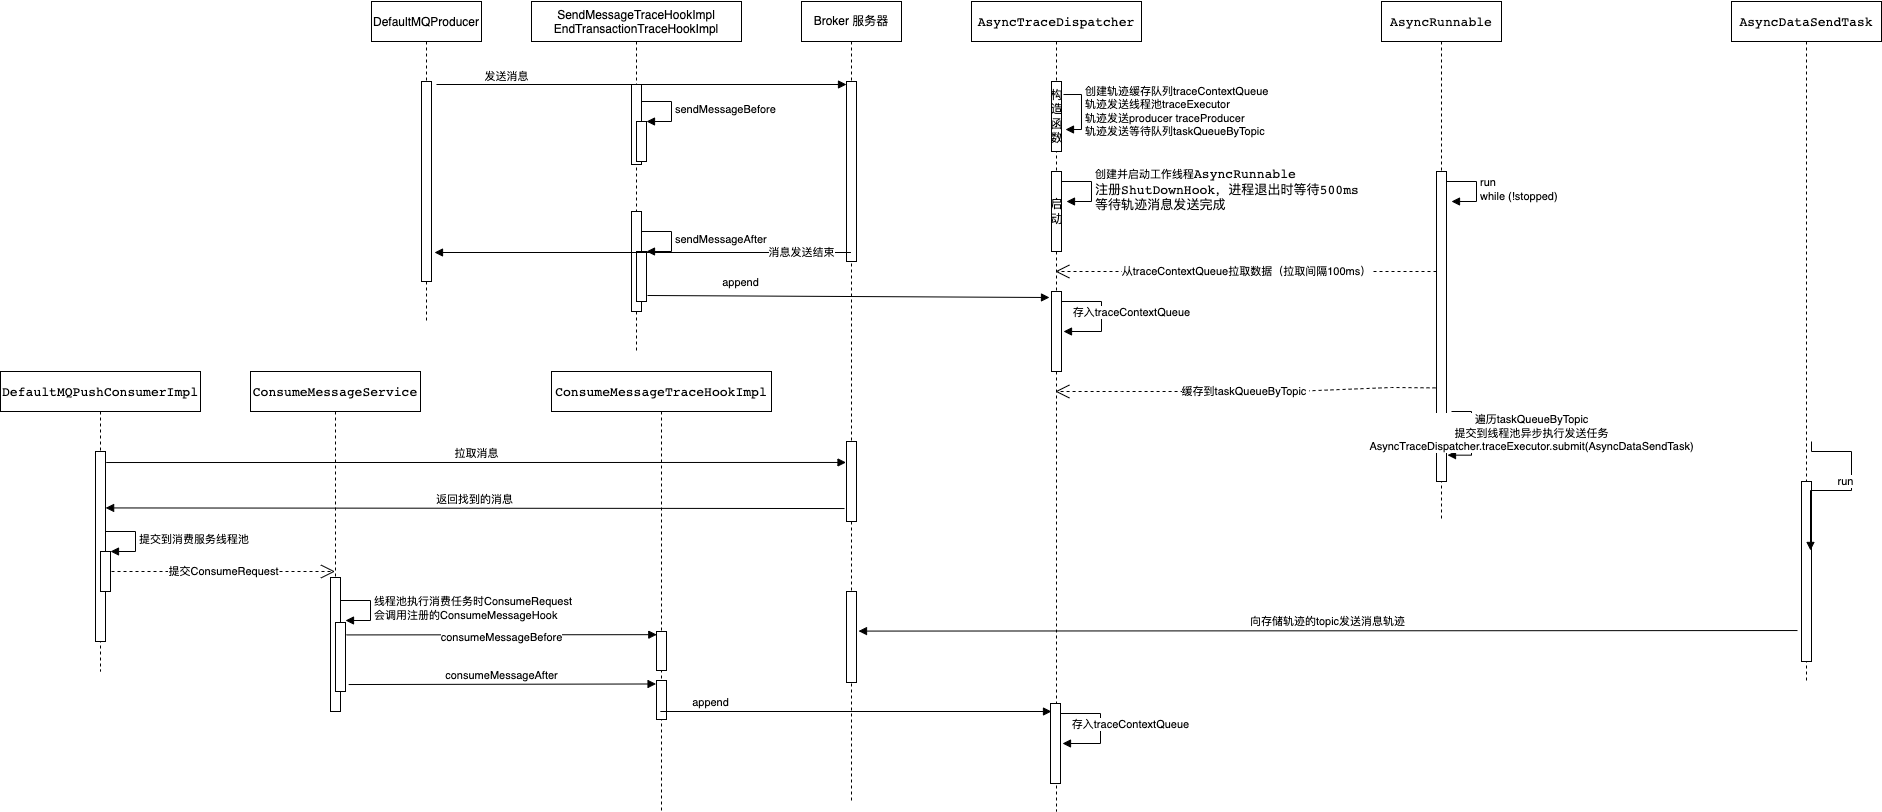

The diagram above was exported from draw.io. Its source (the exported page's mxGraphModel, read from the mxfile embedded in the PNG):
<mxGraphModel dx="3013" dy="1163" grid="1" gridSize="10" guides="1" tooltips="1" connect="1" arrows="1" fold="1" page="1" pageScale="1" pageWidth="850" pageHeight="1100" math="0" shadow="0">
  <root>
    <mxCell id="0" />
    <mxCell id="1" parent="0" />
    <mxCell id="YKWzOPBAbGGIlihZNfzH-1" value="DefaultMQProducer" style="shape=umlLifeline;perimeter=lifelinePerimeter;container=1;collapsible=0;recursiveResize=0;rounded=0;shadow=0;strokeWidth=1;" vertex="1" parent="1">
      <mxGeometry x="120" y="80" width="110" height="320" as="geometry" />
    </mxCell>
    <mxCell id="YKWzOPBAbGGIlihZNfzH-2" value="" style="html=1;points=[];perimeter=orthogonalPerimeter;" vertex="1" parent="YKWzOPBAbGGIlihZNfzH-1">
      <mxGeometry x="50" y="80" width="10" height="200" as="geometry" />
    </mxCell>
    <mxCell id="YKWzOPBAbGGIlihZNfzH-3" value="SendMessageTraceHookImpl&#10;EndTransactionTraceHookImpl" style="shape=umlLifeline;perimeter=lifelinePerimeter;container=1;collapsible=0;recursiveResize=0;rounded=0;shadow=0;strokeWidth=1;size=40;" vertex="1" parent="1">
      <mxGeometry x="280" y="80" width="210" height="350" as="geometry" />
    </mxCell>
    <mxCell id="YKWzOPBAbGGIlihZNfzH-4" value="" style="html=1;points=[];perimeter=orthogonalPerimeter;" vertex="1" parent="YKWzOPBAbGGIlihZNfzH-3">
      <mxGeometry x="100" y="83" width="10" height="80" as="geometry" />
    </mxCell>
    <mxCell id="YKWzOPBAbGGIlihZNfzH-5" value="" style="html=1;points=[];perimeter=orthogonalPerimeter;" vertex="1" parent="YKWzOPBAbGGIlihZNfzH-3">
      <mxGeometry x="105" y="120" width="10" height="40" as="geometry" />
    </mxCell>
    <mxCell id="YKWzOPBAbGGIlihZNfzH-6" value="sendMessageBefore" style="edgeStyle=orthogonalEdgeStyle;html=1;align=left;spacingLeft=2;endArrow=block;rounded=0;entryX=1;entryY=0;" edge="1" parent="YKWzOPBAbGGIlihZNfzH-3" target="YKWzOPBAbGGIlihZNfzH-5">
      <mxGeometry relative="1" as="geometry">
        <mxPoint x="110" y="100" as="sourcePoint" />
        <Array as="points">
          <mxPoint x="140" y="100" />
        </Array>
      </mxGeometry>
    </mxCell>
    <mxCell id="YKWzOPBAbGGIlihZNfzH-7" value="" style="html=1;points=[];perimeter=orthogonalPerimeter;" vertex="1" parent="YKWzOPBAbGGIlihZNfzH-3">
      <mxGeometry x="100" y="210" width="10" height="100" as="geometry" />
    </mxCell>
    <mxCell id="YKWzOPBAbGGIlihZNfzH-8" value="" style="html=1;points=[];perimeter=orthogonalPerimeter;" vertex="1" parent="YKWzOPBAbGGIlihZNfzH-3">
      <mxGeometry x="105" y="250" width="10" height="50" as="geometry" />
    </mxCell>
    <mxCell id="YKWzOPBAbGGIlihZNfzH-9" value="sendMessageAfter" style="edgeStyle=orthogonalEdgeStyle;html=1;align=left;spacingLeft=2;endArrow=block;rounded=0;entryX=1;entryY=0;" edge="1" parent="YKWzOPBAbGGIlihZNfzH-3" target="YKWzOPBAbGGIlihZNfzH-8">
      <mxGeometry relative="1" as="geometry">
        <mxPoint x="110" y="230" as="sourcePoint" />
        <Array as="points">
          <mxPoint x="140" y="230" />
        </Array>
      </mxGeometry>
    </mxCell>
    <mxCell id="YKWzOPBAbGGIlihZNfzH-10" value="Broker 服务器" style="shape=umlLifeline;perimeter=lifelinePerimeter;whiteSpace=wrap;html=1;container=1;collapsible=0;recursiveResize=0;outlineConnect=0;" vertex="1" parent="1">
      <mxGeometry x="550" y="80" width="100" height="800" as="geometry" />
    </mxCell>
    <mxCell id="YKWzOPBAbGGIlihZNfzH-11" value="" style="html=1;points=[];perimeter=orthogonalPerimeter;" vertex="1" parent="YKWzOPBAbGGIlihZNfzH-10">
      <mxGeometry x="45" y="80" width="10" height="180" as="geometry" />
    </mxCell>
    <mxCell id="YKWzOPBAbGGIlihZNfzH-12" value="发送消息" style="html=1;verticalAlign=bottom;endArrow=block;rounded=0;" edge="1" parent="YKWzOPBAbGGIlihZNfzH-10">
      <mxGeometry x="-0.6594" y="-1" width="80" relative="1" as="geometry">
        <mxPoint x="-365" y="83" as="sourcePoint" />
        <mxPoint x="45" y="83" as="targetPoint" />
        <mxPoint as="offset" />
      </mxGeometry>
    </mxCell>
    <mxCell id="YKWzOPBAbGGIlihZNfzH-45" value="" style="html=1;points=[];perimeter=orthogonalPerimeter;" vertex="1" parent="YKWzOPBAbGGIlihZNfzH-10">
      <mxGeometry x="45" y="590" width="10" height="91" as="geometry" />
    </mxCell>
    <mxCell id="YKWzOPBAbGGIlihZNfzH-50" value="" style="html=1;points=[];perimeter=orthogonalPerimeter;" vertex="1" parent="YKWzOPBAbGGIlihZNfzH-10">
      <mxGeometry x="45" y="440" width="10" height="80" as="geometry" />
    </mxCell>
    <mxCell id="YKWzOPBAbGGIlihZNfzH-13" value="消息发送结束" style="html=1;verticalAlign=bottom;endArrow=block;rounded=0;entryX=1.3;entryY=0.855;entryDx=0;entryDy=0;entryPerimeter=0;" edge="1" parent="1" source="YKWzOPBAbGGIlihZNfzH-10" target="YKWzOPBAbGGIlihZNfzH-2">
      <mxGeometry x="-0.7623" y="9" width="80" relative="1" as="geometry">
        <mxPoint x="260" y="480" as="sourcePoint" />
        <mxPoint x="340" y="480" as="targetPoint" />
        <mxPoint x="1" as="offset" />
      </mxGeometry>
    </mxCell>
    <mxCell id="YKWzOPBAbGGIlihZNfzH-14" value="&lt;pre style=&quot;background-color:#ffffff;color:#080808;font-family:'JetBrains Mono',monospace;font-size:9.8pt;&quot;&gt;&lt;span style=&quot;color:#000000;&quot;&gt;AsyncTraceDispatcher&lt;/span&gt;&lt;/pre&gt;" style="shape=umlLifeline;perimeter=lifelinePerimeter;whiteSpace=wrap;html=1;container=1;collapsible=0;recursiveResize=0;outlineConnect=0;" vertex="1" parent="1">
      <mxGeometry x="720" y="80" width="170" height="810" as="geometry" />
    </mxCell>
    <mxCell id="YKWzOPBAbGGIlihZNfzH-15" value="" style="html=1;points=[];perimeter=orthogonalPerimeter;" vertex="1" parent="YKWzOPBAbGGIlihZNfzH-14">
      <mxGeometry x="80" y="290" width="10" height="80" as="geometry" />
    </mxCell>
    <mxCell id="YKWzOPBAbGGIlihZNfzH-16" value="存入traceContextQueue" style="html=1;verticalAlign=bottom;endArrow=block;rounded=0;edgeStyle=orthogonalEdgeStyle;entryX=1.2;entryY=0.5;entryDx=0;entryDy=0;entryPerimeter=0;" edge="1" parent="YKWzOPBAbGGIlihZNfzH-14" target="YKWzOPBAbGGIlihZNfzH-15">
      <mxGeometry x="0.1111" y="30" width="80" relative="1" as="geometry">
        <mxPoint x="90" y="300" as="sourcePoint" />
        <mxPoint x="170" y="300" as="targetPoint" />
        <Array as="points">
          <mxPoint x="130" y="300" />
          <mxPoint x="130" y="330" />
        </Array>
        <mxPoint as="offset" />
      </mxGeometry>
    </mxCell>
    <mxCell id="YKWzOPBAbGGIlihZNfzH-18" value="构&lt;br&gt;造&lt;br&gt;函&lt;br&gt;数" style="html=1;points=[];perimeter=orthogonalPerimeter;" vertex="1" parent="YKWzOPBAbGGIlihZNfzH-14">
      <mxGeometry x="80" y="80" width="10" height="70" as="geometry" />
    </mxCell>
    <mxCell id="YKWzOPBAbGGIlihZNfzH-19" value="创建轨迹缓存队列&lt;span style=&quot;text-align: center;&quot;&gt;traceContextQueue&lt;br&gt;&lt;/span&gt;轨迹发送线程池traceExecutor&lt;br&gt;轨迹发送producer&amp;nbsp;traceProducer&lt;br&gt;轨迹发送等待队列taskQueueByTopic&amp;nbsp;" style="edgeStyle=orthogonalEdgeStyle;html=1;align=left;spacingLeft=2;endArrow=block;rounded=0;entryX=1.4;entryY=0.686;entryDx=0;entryDy=0;entryPerimeter=0;exitX=1.2;exitY=0.186;exitDx=0;exitDy=0;exitPerimeter=0;" edge="1" target="YKWzOPBAbGGIlihZNfzH-18" parent="YKWzOPBAbGGIlihZNfzH-14" source="YKWzOPBAbGGIlihZNfzH-18">
      <mxGeometry relative="1" as="geometry">
        <mxPoint x="80" y="60" as="sourcePoint" />
        <Array as="points">
          <mxPoint x="110" y="93" />
          <mxPoint x="110" y="128" />
        </Array>
      </mxGeometry>
    </mxCell>
    <mxCell id="YKWzOPBAbGGIlihZNfzH-20" value="启&lt;br&gt;动" style="html=1;points=[];perimeter=orthogonalPerimeter;" vertex="1" parent="YKWzOPBAbGGIlihZNfzH-14">
      <mxGeometry x="80" y="170" width="10" height="80" as="geometry" />
    </mxCell>
    <mxCell id="YKWzOPBAbGGIlihZNfzH-23" value="创建并启动工作线程&lt;span style=&quot;color: rgb(8, 8, 8); font-family: &amp;quot;JetBrains Mono&amp;quot;, monospace; font-size: 9.8pt;&quot;&gt;AsyncRunnable&lt;br&gt;注册ShutDownHook，进程退出时等待500ms&lt;br&gt;等待轨迹消息发送完成&lt;br&gt;&lt;/span&gt;" style="edgeStyle=orthogonalEdgeStyle;html=1;align=left;spacingLeft=2;endArrow=block;rounded=0;entryX=1;entryY=0;" edge="1" parent="YKWzOPBAbGGIlihZNfzH-14">
      <mxGeometry relative="1" as="geometry">
        <mxPoint x="90" y="180" as="sourcePoint" />
        <Array as="points">
          <mxPoint x="120" y="180" />
        </Array>
        <mxPoint x="95" y="200" as="targetPoint" />
      </mxGeometry>
    </mxCell>
    <mxCell id="YKWzOPBAbGGIlihZNfzH-71" value="" style="html=1;points=[];perimeter=orthogonalPerimeter;" vertex="1" parent="YKWzOPBAbGGIlihZNfzH-14">
      <mxGeometry x="79" y="702" width="10" height="80" as="geometry" />
    </mxCell>
    <mxCell id="YKWzOPBAbGGIlihZNfzH-72" value="存入traceContextQueue" style="html=1;verticalAlign=bottom;endArrow=block;rounded=0;edgeStyle=orthogonalEdgeStyle;entryX=1.2;entryY=0.5;entryDx=0;entryDy=0;entryPerimeter=0;" edge="1" parent="YKWzOPBAbGGIlihZNfzH-14" target="YKWzOPBAbGGIlihZNfzH-71">
      <mxGeometry x="0.1111" y="30" width="80" relative="1" as="geometry">
        <mxPoint x="89" y="712" as="sourcePoint" />
        <mxPoint x="-551" y="632" as="targetPoint" />
        <Array as="points">
          <mxPoint x="129" y="712" />
          <mxPoint x="129" y="742" />
        </Array>
        <mxPoint as="offset" />
      </mxGeometry>
    </mxCell>
    <mxCell id="YKWzOPBAbGGIlihZNfzH-17" value="append" style="html=1;verticalAlign=bottom;endArrow=block;rounded=0;exitX=1.1;exitY=0.88;exitDx=0;exitDy=0;exitPerimeter=0;entryX=-0.2;entryY=0.075;entryDx=0;entryDy=0;entryPerimeter=0;" edge="1" parent="1" source="YKWzOPBAbGGIlihZNfzH-8" target="YKWzOPBAbGGIlihZNfzH-15">
      <mxGeometry x="-0.5324" y="4" width="80" relative="1" as="geometry">
        <mxPoint x="440" y="400" as="sourcePoint" />
        <mxPoint x="760" y="380" as="targetPoint" />
        <mxPoint as="offset" />
      </mxGeometry>
    </mxCell>
    <mxCell id="YKWzOPBAbGGIlihZNfzH-24" value="&lt;span style=&quot;color: rgb(8, 8, 8); font-family: &amp;quot;JetBrains Mono&amp;quot;, monospace; font-size: 13.0667px; text-align: left; background-color: rgb(255, 255, 255);&quot;&gt;AsyncRunnable&lt;/span&gt;" style="shape=umlLifeline;perimeter=lifelinePerimeter;whiteSpace=wrap;html=1;container=1;collapsible=0;recursiveResize=0;outlineConnect=0;" vertex="1" parent="1">
      <mxGeometry x="1130" y="80" width="120" height="520" as="geometry" />
    </mxCell>
    <mxCell id="YKWzOPBAbGGIlihZNfzH-25" value="" style="html=1;points=[];perimeter=orthogonalPerimeter;" vertex="1" parent="YKWzOPBAbGGIlihZNfzH-24">
      <mxGeometry x="55" y="170" width="10" height="310" as="geometry" />
    </mxCell>
    <mxCell id="YKWzOPBAbGGIlihZNfzH-27" value="run&lt;br&gt;while (!stopped)" style="edgeStyle=orthogonalEdgeStyle;html=1;align=left;spacingLeft=2;endArrow=block;rounded=0;entryX=1;entryY=0;" edge="1" parent="YKWzOPBAbGGIlihZNfzH-24">
      <mxGeometry relative="1" as="geometry">
        <mxPoint x="65" y="180" as="sourcePoint" />
        <Array as="points">
          <mxPoint x="95" y="180" />
        </Array>
        <mxPoint x="70" y="200" as="targetPoint" />
      </mxGeometry>
    </mxCell>
    <mxCell id="YKWzOPBAbGGIlihZNfzH-38" value="遍历&lt;span style=&quot;text-align: left;&quot;&gt;taskQueueByTopic&lt;br&gt;提交到线程池异步执行发送任务&lt;br&gt;AsyncTraceDispatcher.traceExecutor.submit(AsyncDataSendTask)&lt;br&gt;&lt;/span&gt;" style="html=1;verticalAlign=bottom;endArrow=block;rounded=0;edgeStyle=orthogonalEdgeStyle;entryX=1.1;entryY=0.915;entryDx=0;entryDy=0;entryPerimeter=0;" edge="1" parent="YKWzOPBAbGGIlihZNfzH-24" target="YKWzOPBAbGGIlihZNfzH-25">
      <mxGeometry x="0.4515" y="60" width="80" relative="1" as="geometry">
        <mxPoint x="70" y="410" as="sourcePoint" />
        <mxPoint x="180" y="450" as="targetPoint" />
        <Array as="points">
          <mxPoint x="90" y="410" />
          <mxPoint x="90" y="454" />
        </Array>
        <mxPoint x="60" y="-60" as="offset" />
      </mxGeometry>
    </mxCell>
    <mxCell id="YKWzOPBAbGGIlihZNfzH-29" value="从traceContextQueue拉取数据（拉取间隔100ms）" style="endArrow=open;endSize=12;dashed=1;html=1;rounded=0;" edge="1" parent="1" source="YKWzOPBAbGGIlihZNfzH-25" target="YKWzOPBAbGGIlihZNfzH-14">
      <mxGeometry width="160" relative="1" as="geometry">
        <mxPoint x="1000" y="360" as="sourcePoint" />
        <mxPoint x="1010" y="480" as="targetPoint" />
        <Array as="points">
          <mxPoint x="1120" y="350" />
          <mxPoint x="930" y="350" />
        </Array>
      </mxGeometry>
    </mxCell>
    <mxCell id="YKWzOPBAbGGIlihZNfzH-32" value="缓存到&lt;span style=&quot;text-align: left;&quot;&gt;taskQueueByTopic&amp;nbsp;&lt;/span&gt;" style="endArrow=open;endSize=12;dashed=1;html=1;rounded=0;exitX=-0.1;exitY=0.698;exitDx=0;exitDy=0;exitPerimeter=0;" edge="1" parent="1" source="YKWzOPBAbGGIlihZNfzH-25" target="YKWzOPBAbGGIlihZNfzH-14">
      <mxGeometry width="160" relative="1" as="geometry">
        <mxPoint x="1195" y="360" as="sourcePoint" />
        <mxPoint x="814.5" y="360" as="targetPoint" />
        <Array as="points">
          <mxPoint x="1140" y="466" />
          <mxPoint x="1040" y="470" />
          <mxPoint x="870" y="470" />
        </Array>
      </mxGeometry>
    </mxCell>
    <mxCell id="YKWzOPBAbGGIlihZNfzH-39" value="&lt;pre style=&quot;background-color:#ffffff;color:#080808;font-family:'JetBrains Mono',monospace;font-size:9.8pt;&quot;&gt;&lt;span style=&quot;color:#000000;&quot;&gt;AsyncDataSendTask&lt;/span&gt;&lt;/pre&gt;" style="shape=umlLifeline;perimeter=lifelinePerimeter;whiteSpace=wrap;html=1;container=1;collapsible=0;recursiveResize=0;outlineConnect=0;" vertex="1" parent="1">
      <mxGeometry x="1480" y="80" width="150" height="680" as="geometry" />
    </mxCell>
    <mxCell id="YKWzOPBAbGGIlihZNfzH-40" value="" style="html=1;points=[];perimeter=orthogonalPerimeter;" vertex="1" parent="YKWzOPBAbGGIlihZNfzH-39">
      <mxGeometry x="70" y="480" width="10" height="180" as="geometry" />
    </mxCell>
    <mxCell id="YKWzOPBAbGGIlihZNfzH-43" value="run" style="html=1;verticalAlign=bottom;endArrow=block;rounded=0;edgeStyle=orthogonalEdgeStyle;entryX=0.9;entryY=0.383;entryDx=0;entryDy=0;entryPerimeter=0;" edge="1" parent="YKWzOPBAbGGIlihZNfzH-39" target="YKWzOPBAbGGIlihZNfzH-40">
      <mxGeometry width="80" relative="1" as="geometry">
        <mxPoint x="80" y="440" as="sourcePoint" />
        <mxPoint x="160" y="440" as="targetPoint" />
        <Array as="points">
          <mxPoint x="80" y="450" />
          <mxPoint x="120" y="450" />
          <mxPoint x="120" y="489" />
        </Array>
      </mxGeometry>
    </mxCell>
    <mxCell id="YKWzOPBAbGGIlihZNfzH-46" value="向存储轨迹的topic发送消息轨迹" style="html=1;verticalAlign=bottom;endArrow=block;rounded=0;exitX=-0.4;exitY=0.828;exitDx=0;exitDy=0;exitPerimeter=0;entryX=1.2;entryY=0.435;entryDx=0;entryDy=0;entryPerimeter=0;" edge="1" parent="1" source="YKWzOPBAbGGIlihZNfzH-40" target="YKWzOPBAbGGIlihZNfzH-45">
      <mxGeometry width="80" relative="1" as="geometry">
        <mxPoint x="1060" y="680" as="sourcePoint" />
        <mxPoint x="1140" y="680" as="targetPoint" />
      </mxGeometry>
    </mxCell>
    <mxCell id="YKWzOPBAbGGIlihZNfzH-48" value="&lt;pre style=&quot;background-color:#ffffff;color:#080808;font-family:'JetBrains Mono',monospace;font-size:9.8pt;&quot;&gt;&lt;pre style=&quot;font-family: &amp;quot;JetBrains Mono&amp;quot;, monospace; font-size: 9.8pt;&quot;&gt;&lt;span style=&quot;color:#000000;&quot;&gt;DefaultMQPushConsumerImpl&lt;/span&gt;&lt;/pre&gt;&lt;/pre&gt;" style="shape=umlLifeline;perimeter=lifelinePerimeter;whiteSpace=wrap;html=1;container=1;collapsible=0;recursiveResize=0;outlineConnect=0;" vertex="1" parent="1">
      <mxGeometry x="-251" y="450" width="200" height="300" as="geometry" />
    </mxCell>
    <mxCell id="YKWzOPBAbGGIlihZNfzH-49" value="" style="html=1;points=[];perimeter=orthogonalPerimeter;" vertex="1" parent="YKWzOPBAbGGIlihZNfzH-48">
      <mxGeometry x="95" y="80" width="10" height="190" as="geometry" />
    </mxCell>
    <mxCell id="YKWzOPBAbGGIlihZNfzH-53" value="" style="html=1;points=[];perimeter=orthogonalPerimeter;" vertex="1" parent="YKWzOPBAbGGIlihZNfzH-48">
      <mxGeometry x="100" y="180" width="10" height="40" as="geometry" />
    </mxCell>
    <mxCell id="YKWzOPBAbGGIlihZNfzH-54" value="提交到消费服务线程池" style="edgeStyle=orthogonalEdgeStyle;html=1;align=left;spacingLeft=2;endArrow=block;rounded=0;entryX=1;entryY=0;" edge="1" target="YKWzOPBAbGGIlihZNfzH-53" parent="YKWzOPBAbGGIlihZNfzH-48">
      <mxGeometry relative="1" as="geometry">
        <mxPoint x="105" y="160" as="sourcePoint" />
        <Array as="points">
          <mxPoint x="135" y="160" />
        </Array>
      </mxGeometry>
    </mxCell>
    <mxCell id="YKWzOPBAbGGIlihZNfzH-62" value="提交ConsumeRequest" style="endArrow=open;endSize=12;dashed=1;html=1;rounded=0;" edge="1" parent="YKWzOPBAbGGIlihZNfzH-48" target="YKWzOPBAbGGIlihZNfzH-55">
      <mxGeometry width="160" relative="1" as="geometry">
        <mxPoint x="111" y="200" as="sourcePoint" />
        <mxPoint x="271" y="200" as="targetPoint" />
      </mxGeometry>
    </mxCell>
    <mxCell id="YKWzOPBAbGGIlihZNfzH-52" value="返回找到的消息" style="html=1;verticalAlign=bottom;endArrow=block;rounded=0;exitX=-0.2;exitY=0.838;exitDx=0;exitDy=0;exitPerimeter=0;entryX=1.012;entryY=0.297;entryDx=0;entryDy=0;entryPerimeter=0;" edge="1" parent="1" source="YKWzOPBAbGGIlihZNfzH-50" target="YKWzOPBAbGGIlihZNfzH-49">
      <mxGeometry width="80" relative="1" as="geometry">
        <mxPoint x="320" y="640" as="sourcePoint" />
        <mxPoint x="150" y="587" as="targetPoint" />
      </mxGeometry>
    </mxCell>
    <mxCell id="YKWzOPBAbGGIlihZNfzH-51" value="拉取消息" style="html=1;verticalAlign=bottom;endArrow=block;rounded=0;exitX=1.073;exitY=0.058;exitDx=0;exitDy=0;exitPerimeter=0;entryX=-0.048;entryY=0.262;entryDx=0;entryDy=0;entryPerimeter=0;" edge="1" parent="1" source="YKWzOPBAbGGIlihZNfzH-49" target="YKWzOPBAbGGIlihZNfzH-50">
      <mxGeometry width="80" relative="1" as="geometry">
        <mxPoint x="150" y="540" as="sourcePoint" />
        <mxPoint x="572" y="541" as="targetPoint" />
      </mxGeometry>
    </mxCell>
    <mxCell id="YKWzOPBAbGGIlihZNfzH-55" value="&lt;pre style=&quot;background-color:#ffffff;color:#080808;font-family:'JetBrains Mono',monospace;font-size:9.8pt;&quot;&gt;&lt;span style=&quot;color:#000000;&quot;&gt;ConsumeMessageService&lt;/span&gt;&lt;/pre&gt;" style="shape=umlLifeline;perimeter=lifelinePerimeter;whiteSpace=wrap;html=1;container=1;collapsible=0;recursiveResize=0;outlineConnect=0;" vertex="1" parent="1">
      <mxGeometry x="-1" y="450" width="170" height="340" as="geometry" />
    </mxCell>
    <mxCell id="YKWzOPBAbGGIlihZNfzH-56" value="" style="html=1;points=[];perimeter=orthogonalPerimeter;" vertex="1" parent="YKWzOPBAbGGIlihZNfzH-55">
      <mxGeometry x="80" y="206" width="10" height="134" as="geometry" />
    </mxCell>
    <mxCell id="YKWzOPBAbGGIlihZNfzH-57" value="" style="html=1;points=[];perimeter=orthogonalPerimeter;" vertex="1" parent="YKWzOPBAbGGIlihZNfzH-55">
      <mxGeometry x="85" y="251" width="10" height="69" as="geometry" />
    </mxCell>
    <mxCell id="YKWzOPBAbGGIlihZNfzH-58" value="线程池执行消费任务时&lt;span style=&quot;text-align: center;&quot;&gt;ConsumeRequest&lt;/span&gt;&lt;br&gt;会调用注册的ConsumeMessageHook" style="edgeStyle=orthogonalEdgeStyle;html=1;align=left;spacingLeft=2;endArrow=block;rounded=0;entryX=1;entryY=0;" edge="1" parent="YKWzOPBAbGGIlihZNfzH-55">
      <mxGeometry relative="1" as="geometry">
        <mxPoint x="90" y="229" as="sourcePoint" />
        <Array as="points">
          <mxPoint x="120" y="229" />
        </Array>
        <mxPoint x="95" y="249" as="targetPoint" />
      </mxGeometry>
    </mxCell>
    <mxCell id="YKWzOPBAbGGIlihZNfzH-60" value="&lt;pre style=&quot;background-color:#ffffff;color:#080808;font-family:'JetBrains Mono',monospace;font-size:9.8pt;&quot;&gt;&lt;span style=&quot;color:#000000;&quot;&gt;ConsumeMessageTraceHookImpl&lt;/span&gt;&lt;/pre&gt;" style="shape=umlLifeline;perimeter=lifelinePerimeter;whiteSpace=wrap;html=1;container=1;collapsible=0;recursiveResize=0;outlineConnect=0;" vertex="1" parent="1">
      <mxGeometry x="300" y="450" width="220" height="440" as="geometry" />
    </mxCell>
    <mxCell id="YKWzOPBAbGGIlihZNfzH-61" value="" style="html=1;points=[];perimeter=orthogonalPerimeter;" vertex="1" parent="YKWzOPBAbGGIlihZNfzH-60">
      <mxGeometry x="105" y="260" width="10" height="39" as="geometry" />
    </mxCell>
    <mxCell id="YKWzOPBAbGGIlihZNfzH-65" value="" style="html=1;points=[];perimeter=orthogonalPerimeter;" vertex="1" parent="YKWzOPBAbGGIlihZNfzH-60">
      <mxGeometry x="105" y="309" width="10" height="39" as="geometry" />
    </mxCell>
    <mxCell id="YKWzOPBAbGGIlihZNfzH-63" value="consumeMessageBefore" style="html=1;verticalAlign=bottom;endArrow=block;rounded=0;exitX=1.093;exitY=0.18;exitDx=0;exitDy=0;exitPerimeter=0;entryX=0.03;entryY=0.081;entryDx=0;entryDy=0;entryPerimeter=0;" edge="1" parent="1" source="YKWzOPBAbGGIlihZNfzH-57" target="YKWzOPBAbGGIlihZNfzH-61">
      <mxGeometry x="-0.0009" y="-12" width="80" relative="1" as="geometry">
        <mxPoint x="100" y="710" as="sourcePoint" />
        <mxPoint x="180" y="710" as="targetPoint" />
        <mxPoint as="offset" />
      </mxGeometry>
    </mxCell>
    <mxCell id="YKWzOPBAbGGIlihZNfzH-66" value="consumeMessageAfter" style="html=1;verticalAlign=bottom;endArrow=block;rounded=0;exitX=1.315;exitY=0.899;exitDx=0;exitDy=0;exitPerimeter=0;entryX=-0.044;entryY=0.089;entryDx=0;entryDy=0;entryPerimeter=0;" edge="1" parent="1" source="YKWzOPBAbGGIlihZNfzH-57" target="YKWzOPBAbGGIlihZNfzH-65">
      <mxGeometry width="80" relative="1" as="geometry">
        <mxPoint x="100" y="760" as="sourcePoint" />
        <mxPoint x="180" y="760" as="targetPoint" />
      </mxGeometry>
    </mxCell>
    <mxCell id="YKWzOPBAbGGIlihZNfzH-73" value="append" style="html=1;verticalAlign=bottom;endArrow=block;rounded=0;entryX=0.1;entryY=0.1;entryDx=0;entryDy=0;entryPerimeter=0;" edge="1" parent="1" source="YKWzOPBAbGGIlihZNfzH-60" target="YKWzOPBAbGGIlihZNfzH-71">
      <mxGeometry x="-0.7416" width="80" relative="1" as="geometry">
        <mxPoint x="460" y="790" as="sourcePoint" />
        <mxPoint x="690" y="790" as="targetPoint" />
        <mxPoint as="offset" />
      </mxGeometry>
    </mxCell>
  </root>
</mxGraphModel>